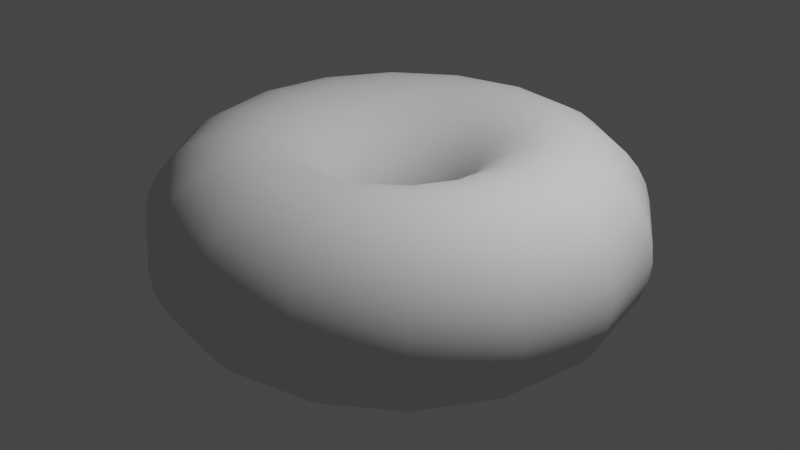 # Source: F4.blend  (saved by Blender 2.93.21; exported with 4.5.12 LTS)
import bpy
from mathutils import Matrix  # noqa: F401  (used for matrix-valued properties, if any)

bpy.ops.wm.read_factory_settings(use_empty=True)
scene = bpy.context.scene
scene.name = 'Scene'

# ---- collections
col_collection = bpy.data.collections.new('Collection'); scene.collection.children.link(col_collection)

# ---- world
world_world = bpy.data.worlds.new('World'); scene.world = world_world
world_world.use_nodes = True; world_world.node_tree.nodes.clear()
_N = world_world.node_tree.nodes; _L = world_world.node_tree.links
n0 = _N.new('ShaderNodeOutputWorld'); n0.name = 'World Output'; n0.location = (300, 300)
n1 = _N.new('ShaderNodeBackground'); n1.name = 'Background'; n1.location = (10, 300)
n1.inputs[0].default_value = (0.05088, 0.05088, 0.05088, 1.0)
_L.new(n1.outputs[0], n0.inputs[0])
n0.is_active_output = True
world_world.color = (0.05088, 0.05088, 0.05088)
world_world.use_sun_shadow = False
world_world.sun_shadow_jitter_overblur = 0.0

# ---- cameras
cam_camera = bpy.data.cameras.new('Camera')
cam_camera.clip_end = 100.0
cam_camera.ortho_scale = 7.314

# ---- lights
light_light = bpy.data.lights.new('Light', 'POINT')
light_light.transmission_factor = 0.0
light_light.energy = 1000.0
light_light.shadow_soft_size = 0.1
light_light.shadow_maximum_resolution = 0.006
light_light.use_absolute_resolution = True

# ---- meshes
me_circle = bpy.data.meshes.new('Circle')
me_circle.from_pydata([(-0.1453, 2.549, -0.02325), (-0.1453, 2.529, 0.1718), (-0.1453, 2.473, 0.3594), (-0.1453, 2.38, 0.5323), (-0.1453, 2.256, 0.6839), (-0.1453, 2.104, 0.8082), (-0.1453, 1.931, 0.9006), (-0.1453, 1.744, 0.9575), (-0.1453, 1.549, 0.9768), (-0.1453, 1.354, 0.9575), (-0.1453, 1.166, 0.9006), (-0.1453, 0.9931, 0.8082), (-0.1453, 0.8416, 0.6839), (-0.1453, 0.7172, 0.5323), (-0.1453, 0.6248, 0.3594), (-0.1453, 0.5679, 0.1718), (-0.1453, 0.5487, -0.02325), (-0.1453, 0.5679, -0.2183), (-0.1453, 0.6248, -0.4059), (-0.1453, 0.7172, -0.5788), (-0.1453, 0.8416, -0.7304), (-0.1453, 0.9931, -0.8547), (-0.1453, 1.166, -0.9471), (-0.1453, 1.354, -1.004), (-0.1453, 1.549, -1.023), (-0.1453, 1.744, -1.004), (-0.1453, 1.931, -0.9471), (-0.1453, 2.104, -0.8547), (-0.1453, 2.256, -0.7304), (-0.1453, 2.38, -0.5788), (-0.1453, 2.473, -0.4059), (-0.1453, 2.529, -0.2183)], [(1, 0), (2, 1), (3, 2), (4, 3), (5, 4), (6, 5), (7, 6), (8, 7), (9, 8), (10, 9), (11, 10), (12, 11), (13, 12), (14, 13), (15, 14), (16, 15), (17, 16), (18, 17), (19, 18), (20, 19), (21, 20), (22, 21), (23, 22), (24, 23), (25, 24), (26, 25), (27, 26), (28, 27), (29, 28), (30, 29), (31, 30), (0, 31)], [])
_uv = me_circle.uv_layers.new(name='UVMap')
_uv.uv.foreach_set('vector', [])
me_circle.use_remesh_fix_poles = True
me_circle.use_remesh_preserve_attributes = False
me_circle.update()

# ---- objects
ob_light = bpy.data.objects.new('Light', light_light)
ob_camera = bpy.data.objects.new('Camera', cam_camera)
ob_circle = bpy.data.objects.new('Circle', me_circle)

# ---- transforms, parenting, visibility, modifiers, constraints
ob_light.location = (4.076, 1.005, 5.904)
ob_light.rotation_euler = (0.6503, 0.05522, 1.866)
ob_light.lock_rotations_4d = False
ob_light.empty_display_type = 'ARROWS'
ob_light.color = (0.0, 0.0, 0.0, 0.0)
ob_light.lineart.crease_threshold = 0.0
ob_camera.location = (7.359, -6.926, 4.958)
ob_camera.rotation_euler = (1.109, 0.0, 0.8149)
ob_camera.lock_rotations_4d = False
ob_camera.empty_display_type = 'ARROWS'
ob_camera.color = (0.0, 0.0, 0.0, 0.0)
ob_camera.display_type = 'WIRE'
ob_camera.lineart.crease_threshold = 0.0
ob_circle.location = (0.0, 0.0, 0.0)
_m = ob_circle.modifiers.new('Screw', 'SCREW')

# ---- collection membership
col_collection.objects.link(ob_light)
col_collection.objects.link(ob_camera)
col_collection.objects.link(ob_circle)

# ---- scene / render settings (as saved in the file)
scene.camera = ob_camera
scene.frame_start = 1; scene.frame_end = 250; scene.frame_set(1)
scene.render.engine = 'BLENDER_EEVEE_NEXT'
scene.cycles.use_denoising = False
scene.cycles.samples = 128
scene.cycles.sampling_pattern = 'TABULATED_SOBOL'
scene.cycles.use_adaptive_sampling = False
scene.cycles.use_light_tree = False
scene.view_settings.view_transform = 'Filmic'
bpy.context.view_layer.update()
